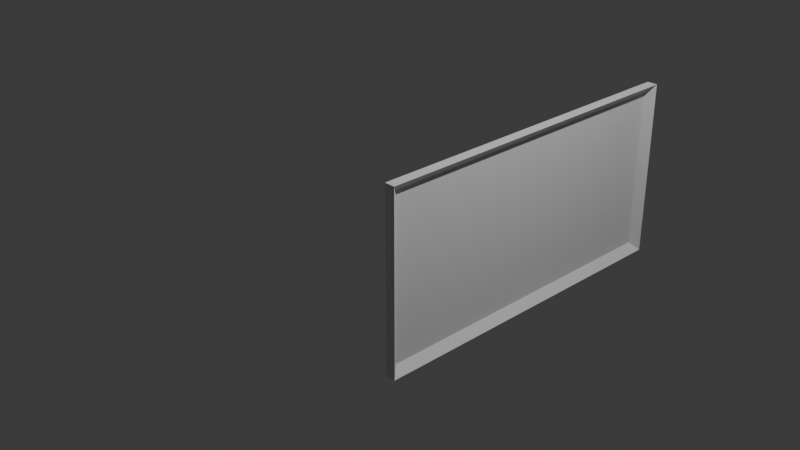 # Source: board.blend  (saved by Blender 4.4.32; exported with 4.5.12 LTS)
import bpy
from mathutils import Matrix  # noqa: F401  (used for matrix-valued properties, if any)

bpy.ops.wm.read_factory_settings(use_empty=True)
scene = bpy.context.scene
scene.name = 'Scene'

# ---- collections
col_collection = bpy.data.collections.new('Collection'); scene.collection.children.link(col_collection)

# ---- materials (node trees are filled in below, after node groups)
mat_material = bpy.data.materials.new('Material')
mat_material.alpha_threshold = 0.0
mat_material.roughness = 0.5
mat_material.line_color = (0.0, 0.0, 0.0, 1.0)

# ---- material node trees
mat_material.use_nodes = True; mat_material.node_tree.nodes.clear()
_N = mat_material.node_tree.nodes; _L = mat_material.node_tree.links
n0 = _N.new('ShaderNodeOutputMaterial'); n0.name = 'Material Output'; n0.location = (300, 300)
n1 = _N.new('ShaderNodeBsdfPrincipled'); n1.name = 'Principled BSDF'; n1.location = (10, 300)
n1.inputs[3].default_value = 1.45
_L.new(n1.outputs[0], n0.inputs[0])
n0.is_active_output = True

# ---- world
world_world = bpy.data.worlds.new('World'); scene.world = world_world
world_world.use_nodes = True; world_world.node_tree.nodes.clear()
_N = world_world.node_tree.nodes; _L = world_world.node_tree.links
n0 = _N.new('ShaderNodeOutputWorld'); n0.name = 'World Output'; n0.location = (300, 300)
n1 = _N.new('ShaderNodeBackground'); n1.name = 'Background'; n1.location = (10, 300)
n1.inputs[0].default_value = (0.05088, 0.05088, 0.05088, 1.0)
_L.new(n1.outputs[0], n0.inputs[0])
n0.is_active_output = True
world_world.color = (0.05088, 0.05088, 0.05088)
world_world.sun_shadow_jitter_overblur = 0.0

# ---- cameras
cam_camera = bpy.data.cameras.new('Camera')
cam_camera.clip_end = 100.0
cam_camera.ortho_scale = 7.314

# ---- lights
light_light = bpy.data.lights.new('Light', 'POINT')
light_light.energy = 1000.0
light_light.shadow_soft_size = 0.1

# ---- meshes
me_cube = bpy.data.meshes.new('Cube')
me_cube.from_pydata([(0.9142, 2.756, 0.9021), (0.9142, 2.756, -0.9021), (0.9142, -0.9021, 0.9021), (0.9142, -0.9021, -0.9021), (0.8832, 2.854, 1.0), (0.8832, 2.854, -1.0), (0.8832, -1.0, 1.0), (0.8832, -1.0, -1.0), (1.0, 2.854, 1.0), (1.0, 2.854, -1.0), (1.0, -1.0, 1.0), (1.0, -1.0, -1.0)], [], [(8, 4, 6, 10), (11, 10, 6, 7), (7, 6, 4, 5), (5, 9, 11, 7), (1, 0, 2, 3), (5, 4, 8, 9), (0, 1, 9, 8), (3, 2, 10, 11), (2, 0, 8, 10), (1, 3, 11, 9)])
_uv = me_cube.uv_layers.new(name='UVMap')
_uv.uv.foreach_set('vector', [0.625, 0.5, 0.875, 0.5, 0.875, 0.75, 0.625, 0.75, 0.375, 0.75, 0.625, 0.75, 0.625, 1.0, 0.375, 1.0, 0.375, 0.0, 0.625, 0.0, 0.625, 0.25, 0.375, 0.25, 0.125, 0.5, 0.375, 0.5, 0.375, 0.75, 0.125, 0.75, 0.3872, 0.5122, 0.6128, 0.5122, 0.6128, 0.7378, 0.3872, 0.7378, 0.375, 0.25, 0.625, 0.25, 0.625, 0.5, 0.375, 0.5, 0.6128, 0.5122, 0.3872, 0.5122, 0.375, 0.5, 0.625, 0.5, 0.3872, 0.7378, 0.6128, 0.7378, 0.625, 0.75, 0.375, 0.75, 0.6128, 0.7378, 0.6128, 0.5122, 0.625, 0.5, 0.625, 0.75, 0.3872, 0.5122, 0.3872, 0.7378, 0.375, 0.75, 0.375, 0.5])
me_cube.materials.append(mat_material)
me_cube.use_mirror_vertex_groups = False
me_cube.update()

# ---- objects
ob_cube = bpy.data.objects.new('Cube', me_cube)
ob_light = bpy.data.objects.new('Light', light_light)
ob_camera = bpy.data.objects.new('Camera', cam_camera)

# ---- transforms, parenting, visibility, modifiers, constraints
ob_cube.location = (0.0, 0.0, 0.0)
ob_cube.lock_rotations_4d = False
ob_cube.empty_display_type = 'ARROWS'
ob_cube.lineart.crease_threshold = 0.0
ob_light.location = (4.076, 1.005, 5.904)
ob_light.rotation_euler = (0.6503, 0.05522, 1.866)
ob_light.lock_rotations_4d = False
ob_light.empty_display_type = 'ARROWS'
ob_light.color = (0.0, 0.0, 0.0, 0.0)
ob_light.lineart.crease_threshold = 0.0
ob_camera.location = (7.359, -6.926, 4.958)
ob_camera.rotation_euler = (1.109, 0.0, 0.8149)
ob_camera.lock_rotations_4d = False
ob_camera.empty_display_type = 'ARROWS'
ob_camera.color = (0.0, 0.0, 0.0, 0.0)
ob_camera.display_type = 'WIRE'
ob_camera.lineart.crease_threshold = 0.0

# ---- collection membership
col_collection.objects.link(ob_cube)
col_collection.objects.link(ob_light)
col_collection.objects.link(ob_camera)

# ---- scene / render settings (as saved in the file)
scene.camera = ob_camera
scene.frame_start = 1; scene.frame_end = 250; scene.frame_set(1)
scene.render.engine = 'BLENDER_EEVEE_NEXT'
bpy.context.view_layer.update()

